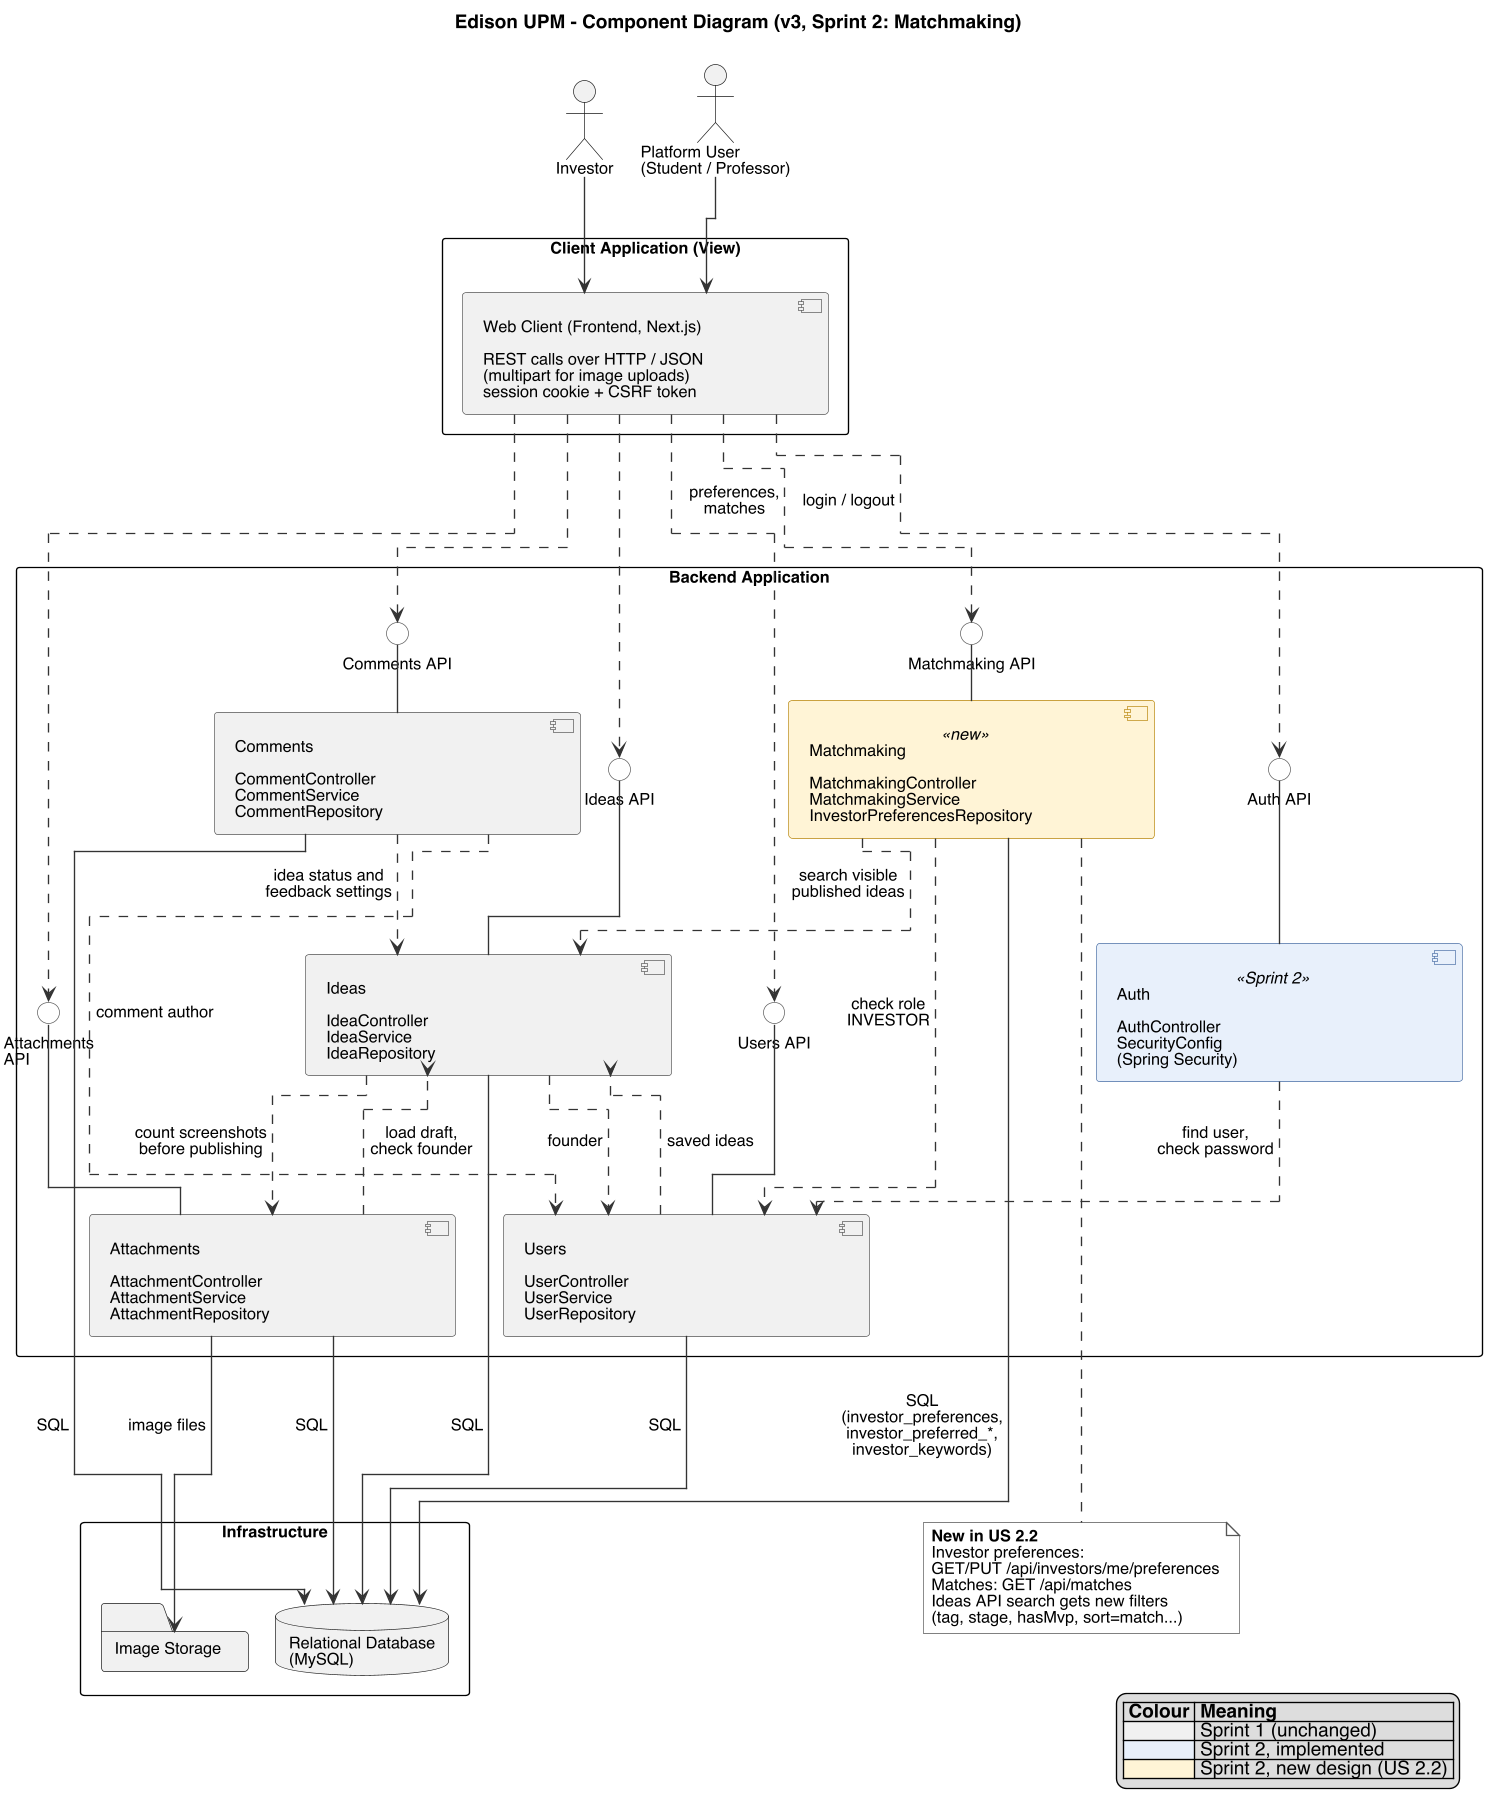

The diagram above was rendered by PlantUML. Its source (embedded in the PNG):
@startuml Component_Diagram_v3
' Edison UPM - Component diagram updated for matchmaking (Sprint 2, task 2.2.13, US 2.2)
' Changes vs Sprint 1 (v2):
'  - Auth component (already implemented: AuthController + SecurityConfig, session cookie + CSRF)
'  - NEW Matchmaking component: investor preferences and matches (design, not implemented yet)
'  - Ideas API search gains the filters defined in task 2.2.11
' ELK layout: orthogonal routing where each arrow gets its own track (no overlapping lines)
!pragma layout elk
title Edison UPM - Component Diagram (v3, Sprint 2: Matchmaking)

skinparam shadowing false
skinparam defaultFontName Helvetica
skinparam defaultFontSize 12
skinparam dpi 130
skinparam packageStyle rectangle
skinparam component {
  BackgroundColor #F1F1F1
  BorderColor #555555
}
skinparam component<<new>> {
  BackgroundColor #FFF4D6
  BorderColor #B8860B
}
skinparam component<<Sprint 2>> {
  BackgroundColor #E8F0FB
  BorderColor #4A6FA5
}
skinparam interface {
  BackgroundColor #FFFFFF
  BorderColor #555555
}
skinparam package {
  BorderColor #333333
  FontStyle bold
}
skinparam note {
  BackgroundColor #FFFFFF
  BorderColor #555555
}
skinparam ArrowColor #333333
<style>
component {
  MinimumWidth 230
}
</style>

actor "Platform User\n(Student / Professor)" as PlatformUser
actor "Investor" as Investor

package "Client Application (View)" as CLIENT {
  component "Web Client (Frontend, Next.js)\n\nREST calls over HTTP / JSON\n(multipart for image uploads)\nsession cookie + CSRF token" as WebClient
}

package "Backend Application" as BACKEND {
  interface "Auth API" as IAuth
  interface "Ideas API" as IIdeas
  interface "Attachments\nAPI" as IAttachments
  interface "Comments API" as IComments
  interface "Users API" as IUsers
  interface "Matchmaking API" as IMatch

  component "Auth\n\nAuthController\nSecurityConfig\n(Spring Security)" <<Sprint 2>> as Auth
  component "Ideas\n\nIdeaController\nIdeaService\nIdeaRepository" as Ideas
  component "Attachments\n\nAttachmentController\nAttachmentService\nAttachmentRepository" as Attachments
  component "Comments\n\nCommentController\nCommentService\nCommentRepository" as Comments
  component "Users\n\nUserController\nUserService\nUserRepository" as Users
  component "Matchmaking\n\nMatchmakingController\nMatchmakingService\nInvestorPreferencesRepository" <<new>> as Matchmaking

  Auth -up- IAuth
  Ideas -up- IIdeas
  Attachments -up- IAttachments
  Comments -up- IComments
  Users -up- IUsers
  Matchmaking -up- IMatch
}

package "Infrastructure" as INFRA {
  database "Relational Database\n(MySQL)" as DB
  folder "Image Storage" as IMG
}

' --- client side ---
PlatformUser --> WebClient
Investor --> WebClient
WebClient ..> IAuth : login / logout
WebClient ..> IIdeas
WebClient ..> IAttachments
WebClient ..> IComments
WebClient ..> IUsers
WebClient ..> IMatch : preferences,\nmatches

' --- dependencies between backend components (service -> repository in the MVC) ---
Auth ..> Users : find user,\ncheck password
Attachments ..> Ideas : load draft,\ncheck founder
Ideas ..> Attachments : count screenshots\nbefore publishing
Comments ..> Ideas : idea status and\nfeedback settings
Comments ..> Users : comment author
Ideas ..> Users : founder
Users ..> Ideas : saved ideas
Matchmaking ..> Ideas : search visible\npublished ideas
Matchmaking ..> Users : check role\nINVESTOR

' --- infrastructure ---
Ideas --> DB : SQL
Attachments --> DB : SQL
Comments --> DB : SQL
Users --> DB : SQL
Matchmaking --> DB : SQL\n(investor_preferences,\ninvestor_preferred_*,\ninvestor_keywords)
Attachments --> IMG : image files

note right of Matchmaking
  <b>New in US 2.2</b>
  Investor preferences:
  GET/PUT /api/investors/me/preferences
  Matches: GET /api/matches
  Ideas API search gets new filters
  (tag, stage, hasMvp, sort=match...)
end note

legend right
  |= Colour |= Meaning |
  |<#F1F1F1> | Sprint 1 (unchanged) |
  |<#E8F0FB> | Sprint 2, implemented |
  |<#FFF4D6> | Sprint 2, new design (US 2.2) |
endlegend

@enduml